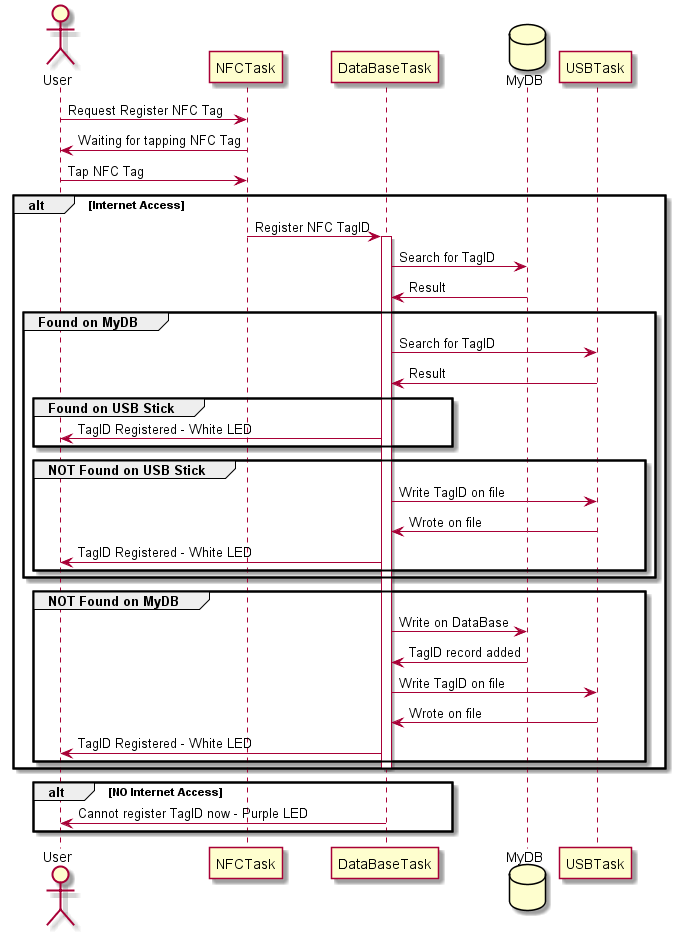

The diagram above was rendered by PlantUML. Its source (embedded in the PNG):
@startuml
actor User
participant NFCTask
participant DataBaseTask
database MyDB
participant USBTask

User -> NFCTask : Request Register NFC Tag
NFCTask -> User : Waiting for tapping NFC Tag
User -> NFCTask: Tap NFC Tag

alt Internet Access
	NFCTask-> DataBaseTask : Register NFC TagID
	activate DataBaseTask
	DataBaseTask -> MyDB : Search for TagID
	MyDB -> DataBaseTask : Result

	group Found on MyDB
		DataBaseTask -> USBTask : Search for TagID
		USBTask -> DataBaseTask : Result
		group Found on USB Stick
			DataBaseTask -> User : TagID Registered - White LED
		end
		group NOT Found on USB Stick
			DataBaseTask -> USBTask : Write TagID on file
			USBTask -> DataBaseTask : Wrote on file
			DataBaseTask -> User : TagID Registered - White LED
		end
	end
	group NOT Found on MyDB
		DataBaseTask -> MyDB: Write on DataBase
		MyDB -> DataBaseTask : TagID record added
		DataBaseTask -> USBTask : Write TagID on file
		USBTask -> DataBaseTask : Wrote on file
		DataBaseTask -> User : TagID Registered - White LED
		
	end
	deactivate DataBaseTask
end

alt NO Internet Access
	DataBaseTask -> User : Cannot register TagID now - Purple LED
end

@enduml